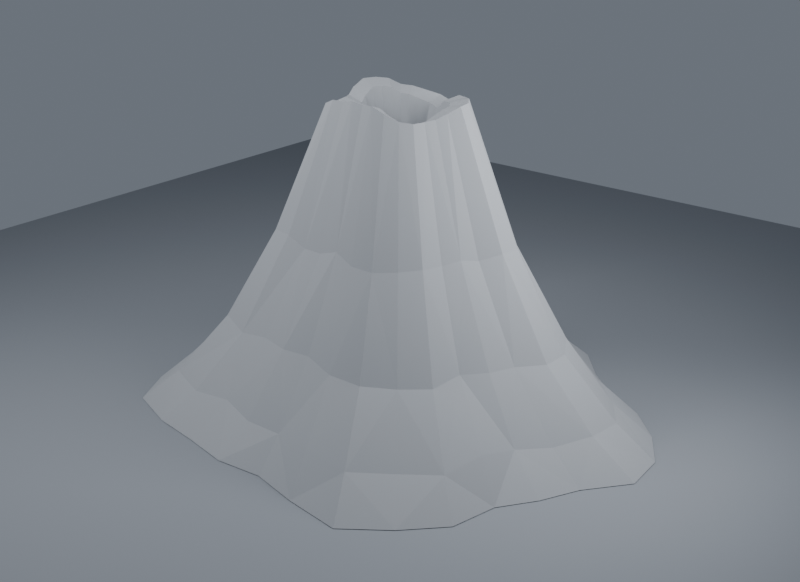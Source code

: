 # Source: BossVolcano_Graybox.blend  (saved by Blender 5.2.45; exported with 4.5.12 LTS)
import bpy
from mathutils import Matrix  # noqa: F401  (used for matrix-valued properties, if any)

bpy.ops.wm.read_factory_settings(use_empty=True)
scene = bpy.context.scene
scene.name = 'BossVolcanoGraybox'

# ---- collections
col_collection = bpy.data.collections.new('Collection'); scene.collection.children.link(col_collection)

# ---- materials (node trees are filled in below, after node groups)
mat_bossvolcano_gray = bpy.data.materials.new('BossVolcano_Gray')
mat_bossvolcano_gray.diffuse_color = (0.32, 0.34, 0.37, 1.0)
mat_previewground_gray = bpy.data.materials.new('PreviewGround_Gray')
mat_previewground_gray.diffuse_color = (0.21, 0.23, 0.26, 1.0)

# ---- material node trees
mat_bossvolcano_gray.use_nodes = True; mat_bossvolcano_gray.node_tree.nodes.clear()
_N = mat_bossvolcano_gray.node_tree.nodes; _L = mat_bossvolcano_gray.node_tree.links
n0 = _N.new('ShaderNodeBsdfPrincipled'); n0.name = 'Principled BSDF'; n0.location = (-200, 100)
n0.inputs[0].default_value = (0.32, 0.34, 0.37, 1.0)
n0.inputs[2].default_value = 0.92
n0.inputs[10].default_value = 0.005
n1 = _N.new('ShaderNodeOutputMaterial'); n1.name = 'Material Output'; n1.location = (200, 100)
_L.new(n0.outputs[0], n1.inputs[0])
n1.is_active_output = True
mat_previewground_gray.use_nodes = True; mat_previewground_gray.node_tree.nodes.clear()
_N = mat_previewground_gray.node_tree.nodes; _L = mat_previewground_gray.node_tree.links
n0 = _N.new('ShaderNodeBsdfPrincipled'); n0.name = 'Principled BSDF'; n0.location = (-200, 100)
n0.inputs[0].default_value = (0.21, 0.23, 0.26, 1.0)
n0.inputs[2].default_value = 0.92
n0.inputs[10].default_value = 0.005
n1 = _N.new('ShaderNodeOutputMaterial'); n1.name = 'Material Output'; n1.location = (200, 100)
_L.new(n0.outputs[0], n1.inputs[0])
n1.is_active_output = True

# ---- world
world_previewworld = bpy.data.worlds.new('PreviewWorld'); scene.world = world_previewworld
world_previewworld.use_nodes = True; world_previewworld.node_tree.nodes.clear()
_N = world_previewworld.node_tree.nodes; _L = world_previewworld.node_tree.links
n0 = _N.new('ShaderNodeBackground'); n0.name = 'Background'; n0.location = (-200, 100)
n0.inputs[0].default_value = (0.3, 0.34, 0.4, 1.0)
n0.inputs[1].default_value = 0.5
n1 = _N.new('ShaderNodeOutputWorld'); n1.name = 'World Output'; n1.location = (200, 100)
_L.new(n0.outputs[0], n1.inputs[0])
n1.is_active_output = True

# ---- cameras
cam_previewcamera = bpy.data.cameras.new('PreviewCamera')
cam_previewcamera.clip_end = 300.0
cam_previewcamera.lens = 52.0

# ---- lights
light_previewkey = bpy.data.lights.new('PreviewKey', 'AREA')
light_previewkey.energy = 2.3e+04
light_previewkey.size = 25.0
light_previewfill = bpy.data.lights.new('PreviewFill', 'AREA')
light_previewfill.energy = 1.2e+04
light_previewfill.size = 22.0

# ---- meshes
me_bossvolcano_graybox_mesh = bpy.data.meshes.new('BossVolcano_Graybox_Mesh')
me_bossvolcano_graybox_mesh.from_pydata([(21.02, 0.0, 0.0), (20.77, 3.511, 0.0), (18.86, 6.641, 0.0), (16.24, 9.225, 0.0), (12.9, 10.96, 0.0), (10.31, 13.12, 0.0), (7.809, 16.03, 0.0), (4.18, 17.86, 0.0), (1.333e-15, 18.5, 0.0), (-3.95, 16.88, 0.0), (-7.056, 14.48, 0.0), (-10.34, 13.16, 0.0), (-13.93, 11.84, 0.0), (-17.38, 9.869, 0.0), (-19.35, 6.813, 0.0), (-19.96, 3.374, 0.0), (-18.76, 1.953e-15, 0.0), (-18.11, -3.062, 0.0), (-17.13, -6.031, 0.0), (-17.42, -9.897, 0.0), (-15.65, -13.3, 0.0), (-11.6, -14.75, 0.0), (-7.491, -15.37, 0.0), (-3.767, -16.1, 0.0), (-3.409e-15, -15.77, 0.0), (3.901, -16.67, 0.0), (8.419, -17.28, 0.0), (11.7, -14.88, 0.0), (14.34, -12.19, 0.0), (15.17, -8.617, 0.0), (17.05, -6.003, 0.0), (18.5, -3.128, 0.0), (17.51, 0.0, 2.491), (17.72, 2.997, 2.343), (15.98, 5.626, 2.277), (13.51, 7.672, 2.657), (10.95, 9.312, 2.405), (8.715, 11.09, 2.385), (6.52, 13.38, 2.462), (3.551, 15.17, 2.533), (1.11e-15, 15.4, 2.216), (-3.337, 14.26, 2.727), (-6.111, 12.54, 2.4), (-9.063, 11.53, 2.624), (-11.67, 9.917, 2.686), (-14.84, 8.426, 2.486), (-16.53, 5.819, 2.654), (-16.84, 2.846, 2.589), (-15.91, 1.656e-15, 2.517), (-15.13, -2.559, 2.52), (-14.98, -5.274, 2.288), (-14.9, -8.462, 2.477), (-13.35, -11.35, 2.394), (-9.923, -12.62, 2.249), (-6.208, -12.74, 2.7), (-3.179, -13.58, 2.342), (-2.949e-15, -13.65, 2.431), (3.366, -14.38, 2.776), (7.127, -14.63, 2.498), (9.838, -12.51, 2.373), (12.38, -10.52, 2.308), (13.24, -7.517, 2.772), (14.26, -5.021, 2.489), (15.92, -2.691, 2.202), (13.47, 0.0, 6.848), (13.53, 2.287, 6.811), (12.35, 4.349, 7.112), (10.46, 5.939, 7.001), (8.193, 6.964, 6.822), (6.689, 8.509, 6.723), (5.036, 10.33, 6.713), (2.732, 11.68, 7.247), (8.62e-16, 11.97, 6.828), (-2.53, 10.81, 6.999), (-4.737, 9.72, 6.954), (-6.797, 8.647, 7.173), (-8.977, 7.63, 6.767), (-11.2, 6.358, 6.765), (-12.88, 4.536, 7.201), (-12.92, 2.185, 6.732), (-12.2, 1.27e-15, 7.009), (-11.58, -1.958, 6.738), (-11.12, -3.915, 7.085), (-11.18, -6.35, 6.761), (-10.18, -8.653, 7.165), (-7.574, -9.636, 6.749), (-4.814, -9.879, 7.2), (-2.443, -10.44, 7.163), (-2.238e-15, -10.35, 7.283), (2.566, -10.96, 6.848), (5.336, -10.95, 6.857), (7.552, -9.607, 6.782), (9.348, -7.945, 6.725), (9.902, -5.624, 7.096), (11.22, -3.949, 7.02), (12.06, -2.039, 6.989), (9.352, 0.0, 14.27), (9.569, 1.618, 14.2), (8.557, 3.013, 13.93), (7.258, 4.122, 14.24), (5.656, 4.808, 14.09), (4.685, 5.96, 13.88), (3.516, 7.214, 14.14), (1.869, 7.989, 13.95), (5.88e-16, 8.162, 13.79), (-1.76, 7.522, 13.94), (-3.235, 6.639, 13.79), (-4.763, 6.059, 13.79), (-6.26, 5.321, 14.15), (-7.61, 4.322, 14.16), (-8.704, 3.064, 13.98), (-8.986, 1.519, 13.86), (-8.362, 8.704e-16, 13.77), (-8.014, -1.355, 14.25), (-7.854, -2.765, 13.82), (-7.712, -4.38, 14.15), (-7.126, -6.057, 14.16), (-5.223, -6.645, 14.28), (-3.366, -6.908, 13.71), (-1.655, -7.074, 13.77), (-1.547e-15, -7.16, 14.29), (1.766, -7.547, 13.74), (3.746, -7.687, 13.78), (5.288, -6.727, 13.91), (6.53, -5.551, 14.04), (6.967, -3.957, 13.98), (7.673, -2.702, 14.18), (8.313, -1.406, 13.9), (5.436, 0.0, 24.27), (5.425, 0.9173, 24.36), (4.894, 1.723, 24.46), (4.177, 2.372, 24.33), (3.261, 2.772, 24.3), (2.704, 3.44, 23.99), (1.981, 4.065, 23.62), (1.068, 4.562, 23.31), (3.503e-16, 4.863, 23.52), (-1.03, 4.401, 23.81), (-1.883, 3.865, 24.1), (-2.772, 3.527, 24.15), (-3.58, 3.043, 24.58), (-4.416, 2.508, 24.64), (-5.009, 1.763, 24.59), (-5.262, 0.8897, 24.04), (-4.927, 5.129e-16, 23.66), (-4.581, -0.7745, 23.68), (-4.532, -1.596, 23.61), (-4.521, -2.568, 23.45), (-4.091, -3.478, 23.77), (-3.029, -3.853, 24.22), (-1.927, -3.955, 24.27), (-0.9676, -4.135, 24.45), (-8.97e-16, -4.151, 24.35), (1.02, -4.36, 24.44), (2.124, -4.36, 24.06), (3.043, -3.871, 23.56), (3.785, -3.217, 23.4), (4.062, -2.307, 23.4), (4.436, -1.562, 23.49), (4.902, -0.8289, 23.83), (3.922, 0.0, 23.87), (3.95, 0.6679, 23.96), (3.546, 1.248, 24.06), (3.023, 1.717, 23.93), (2.443, 2.076, 23.9), (1.931, 2.456, 23.59), (1.482, 3.04, 23.22), (0.783, 3.346, 22.91), (2.556e-16, 3.549, 23.12), (-0.7422, 3.171, 23.41), (-1.354, 2.779, 23.7), (-2.015, 2.563, 23.75), (-2.644, 2.247, 24.18), (-3.289, 1.868, 24.24), (-3.674, 1.294, 24.19), (-3.868, 0.6541, 23.64), (-3.651, 3.801e-16, 23.26), (-3.392, -0.5736, 23.28), (-3.341, -1.176, 23.21), (-3.287, -1.867, 23.05), (-2.925, -2.486, 23.37), (-2.226, -2.831, 23.82), (-1.419, -2.911, 23.87), (-0.6999, -2.991, 24.05), (-6.546e-16, -3.029, 23.95), (0.7295, -3.117, 24.04), (1.554, -3.189, 23.66), (2.263, -2.879, 23.16), (2.758, -2.344, 23.0), (2.968, -1.686, 23.0), (3.263, -1.149, 23.09), (3.503, -0.5922, 23.43), (2.288, 0.0, 17.5), (2.344, 0.3963, 17.5), (2.101, 0.7398, 17.5), (1.779, 1.01, 17.5), (1.373, 1.167, 17.5), (1.124, 1.43, 17.5), (0.8508, 1.746, 17.5), (0.4524, 1.933, 17.5), (1.457e-16, 2.023, 17.5), (-0.4316, 1.844, 17.5), (-0.7932, 1.628, 17.5), (-1.151, 1.465, 17.5), (-1.504, 1.279, 17.5), (-1.878, 1.067, 17.5), (-2.183, 0.7688, 17.5), (-2.243, 0.3793, 17.5), (-2.072, 2.157e-16, 17.5), (-1.988, -0.3361, 17.5), (-1.883, -0.6631, 17.5), (-1.881, -1.068, 17.5), (-1.706, -1.45, 17.5), (-1.283, -1.632, 17.5), (-0.8194, -1.682, 17.5), (-0.4142, -1.77, 17.5), (-3.883e-16, -1.797, 17.5), (0.4269, -1.824, 17.5), (0.9056, -1.858, 17.5), (1.315, -1.673, 17.5), (1.578, -1.342, 17.5), (1.691, -0.9604, 17.5), (1.875, -0.6601, 17.5), (2.069, -0.3499, 17.5), (0.0, 0.0, 0.0), (0.0, 0.0, 17.1)], [], [(0, 1, 32), (1, 33, 32), (1, 2, 34), (1, 34, 33), (2, 3, 34), (3, 35, 34), (3, 4, 36), (3, 36, 35), (4, 5, 36), (5, 37, 36), (5, 6, 38), (5, 38, 37), (6, 7, 38), (7, 39, 38), (7, 8, 40), (7, 40, 39), (8, 9, 40), (9, 41, 40), (9, 10, 42), (9, 42, 41), (10, 11, 42), (11, 43, 42), (11, 12, 44), (11, 44, 43), (12, 13, 44), (13, 45, 44), (13, 14, 46), (13, 46, 45), (14, 15, 46), (15, 47, 46), (15, 16, 48), (15, 48, 47), (16, 17, 48), (17, 49, 48), (17, 18, 50), (17, 50, 49), (18, 19, 50), (19, 51, 50), (19, 20, 52), (19, 52, 51), (20, 21, 52), (21, 53, 52), (21, 22, 54), (21, 54, 53), (22, 23, 54), (23, 55, 54), (23, 24, 56), (23, 56, 55), (24, 25, 56), (25, 57, 56), (25, 26, 58), (25, 58, 57), (26, 27, 58), (27, 59, 58), (27, 28, 60), (27, 60, 59), (28, 29, 60), (29, 61, 60), (29, 30, 62), (29, 62, 61), (30, 31, 62), (31, 63, 62), (31, 0, 32), (31, 32, 63), (32, 33, 65), (32, 65, 64), (33, 34, 65), (34, 66, 65), (34, 35, 67), (34, 67, 66), (35, 36, 67), (36, 68, 67), (36, 37, 69), (36, 69, 68), (37, 38, 69), (38, 70, 69), (38, 39, 71), (38, 71, 70), (39, 40, 71), (40, 72, 71), (40, 41, 73), (40, 73, 72), (41, 42, 73), (42, 74, 73), (42, 43, 75), (42, 75, 74), (43, 44, 75), (44, 76, 75), (44, 45, 77), (44, 77, 76), (45, 46, 77), (46, 78, 77), (46, 47, 79), (46, 79, 78), (47, 48, 79), (48, 80, 79), (48, 49, 81), (48, 81, 80), (49, 50, 81), (50, 82, 81), (50, 51, 83), (50, 83, 82), (51, 52, 83), (52, 84, 83), (52, 53, 85), (52, 85, 84), (53, 54, 85), (54, 86, 85), (54, 55, 87), (54, 87, 86), (55, 56, 87), (56, 88, 87), (56, 57, 89), (56, 89, 88), (57, 58, 89), (58, 90, 89), (58, 59, 91), (58, 91, 90), (59, 60, 91), (60, 92, 91), (60, 61, 93), (60, 93, 92), (61, 62, 93), (62, 94, 93), (62, 63, 95), (62, 95, 94), (63, 32, 95), (32, 64, 95), (64, 65, 96), (65, 97, 96), (65, 66, 98), (65, 98, 97), (66, 67, 98), (67, 99, 98), (67, 68, 100), (67, 100, 99), (68, 69, 100), (69, 101, 100), (69, 70, 102), (69, 102, 101), (70, 71, 102), (71, 103, 102), (71, 72, 104), (71, 104, 103), (72, 73, 104), (73, 105, 104), (73, 74, 106), (73, 106, 105), (74, 75, 106), (75, 107, 106), (75, 76, 108), (75, 108, 107), (76, 77, 108), (77, 109, 108), (77, 78, 110), (77, 110, 109), (78, 79, 110), (79, 111, 110), (79, 80, 112), (79, 112, 111), (80, 81, 112), (81, 113, 112), (81, 82, 114), (81, 114, 113), (82, 83, 114), (83, 115, 114), (83, 84, 116), (83, 116, 115), (84, 85, 116), (85, 117, 116), (85, 86, 118), (85, 118, 117), (86, 87, 118), (87, 119, 118), (87, 88, 120), (87, 120, 119), (88, 89, 120), (89, 121, 120), (89, 90, 122), (89, 122, 121), (90, 91, 122), (91, 123, 122), (91, 92, 124), (91, 124, 123), (92, 93, 124), (93, 125, 124), (93, 94, 126), (93, 126, 125), (94, 95, 126), (95, 127, 126), (95, 64, 96), (95, 96, 127), (96, 97, 129), (96, 129, 128), (97, 98, 129), (98, 130, 129), (98, 99, 131), (98, 131, 130), (99, 100, 131), (100, 132, 131), (100, 101, 133), (100, 133, 132), (101, 102, 133), (102, 134, 133), (102, 103, 135), (102, 135, 134), (103, 104, 135), (104, 136, 135), (104, 105, 137), (104, 137, 136), (105, 106, 137), (106, 138, 137), (106, 107, 139), (106, 139, 138), (107, 108, 139), (108, 140, 139), (108, 109, 141), (108, 141, 140), (109, 110, 141), (110, 142, 141), (110, 111, 143), (110, 143, 142), (111, 112, 143), (112, 144, 143), (112, 113, 145), (112, 145, 144), (113, 114, 145), (114, 146, 145), (114, 115, 147), (114, 147, 146), (115, 116, 147), (116, 148, 147), (116, 117, 149), (116, 149, 148), (117, 118, 149), (118, 150, 149), (118, 119, 151), (118, 151, 150), (119, 120, 151), (120, 152, 151), (120, 121, 153), (120, 153, 152), (121, 122, 153), (122, 154, 153), (122, 123, 155), (122, 155, 154), (123, 124, 155), (124, 156, 155), (124, 125, 157), (124, 157, 156), (125, 126, 157), (126, 158, 157), (126, 127, 159), (126, 159, 158), (127, 96, 159), (96, 128, 159), (128, 129, 160), (129, 161, 160), (129, 130, 162), (129, 162, 161), (130, 131, 162), (131, 163, 162), (131, 132, 164), (131, 164, 163), (132, 133, 164), (133, 165, 164), (133, 134, 166), (133, 166, 165), (134, 135, 166), (135, 167, 166), (135, 136, 168), (135, 168, 167), (136, 137, 168), (137, 169, 168), (137, 138, 170), (137, 170, 169), (138, 139, 170), (139, 171, 170), (139, 140, 172), (139, 172, 171), (140, 141, 172), (141, 173, 172), (141, 142, 174), (141, 174, 173), (142, 143, 174), (143, 175, 174), (143, 144, 176), (143, 176, 175), (144, 145, 176), (145, 177, 176), (145, 146, 178), (145, 178, 177), (146, 147, 178), (147, 179, 178), (147, 148, 180), (147, 180, 179), (148, 149, 180), (149, 181, 180), (149, 150, 182), (149, 182, 181), (150, 151, 182), (151, 183, 182), (151, 152, 184), (151, 184, 183), (152, 153, 184), (153, 185, 184), (153, 154, 186), (153, 186, 185), (154, 155, 186), (155, 187, 186), (155, 156, 188), (155, 188, 187), (156, 157, 188), (157, 189, 188), (157, 158, 190), (157, 190, 189), (158, 159, 190), (159, 191, 190), (159, 128, 160), (159, 160, 191), (160, 161, 193), (160, 193, 192), (161, 162, 193), (162, 194, 193), (162, 163, 195), (162, 195, 194), (163, 164, 195), (164, 196, 195), (164, 165, 197), (164, 197, 196), (165, 166, 197), (166, 198, 197), (166, 167, 199), (166, 199, 198), (167, 168, 199), (168, 200, 199), (168, 169, 201), (168, 201, 200), (169, 170, 201), (170, 202, 201), (170, 171, 203), (170, 203, 202), (171, 172, 203), (172, 204, 203), (172, 173, 205), (172, 205, 204), (173, 174, 205), (174, 206, 205), (174, 175, 207), (174, 207, 206), (175, 176, 207), (176, 208, 207), (176, 177, 209), (176, 209, 208), (177, 178, 209), (178, 210, 209), (178, 179, 211), (178, 211, 210), (179, 180, 211), (180, 212, 211), (180, 181, 213), (180, 213, 212), (181, 182, 213), (182, 214, 213), (182, 183, 215), (182, 215, 214), (183, 184, 215), (184, 216, 215), (184, 185, 217), (184, 217, 216), (185, 186, 217), (186, 218, 217), (186, 187, 219), (186, 219, 218), (187, 188, 219), (188, 220, 219), (188, 189, 221), (188, 221, 220), (189, 190, 221), (190, 222, 221), (190, 191, 223), (190, 223, 222), (191, 160, 223), (160, 192, 223), (224, 1, 0), (192, 193, 225), (224, 2, 1), (193, 194, 225), (224, 3, 2), (194, 195, 225), (224, 4, 3), (195, 196, 225), (224, 5, 4), (196, 197, 225), (224, 6, 5), (197, 198, 225), (224, 7, 6), (198, 199, 225), (224, 8, 7), (199, 200, 225), (224, 9, 8), (200, 201, 225), (224, 10, 9), (201, 202, 225), (224, 11, 10), (202, 203, 225), (224, 12, 11), (203, 204, 225), (224, 13, 12), (204, 205, 225), (224, 14, 13), (205, 206, 225), (224, 15, 14), (206, 207, 225), (224, 16, 15), (207, 208, 225), (224, 17, 16), (208, 209, 225), (224, 18, 17), (209, 210, 225), (224, 19, 18), (210, 211, 225), (224, 20, 19), (211, 212, 225), (224, 21, 20), (212, 213, 225), (224, 22, 21), (213, 214, 225), (224, 23, 22), (214, 215, 225), (224, 24, 23), (215, 216, 225), (224, 25, 24), (216, 217, 225), (224, 26, 25), (217, 218, 225), (224, 27, 26), (218, 219, 225), (224, 28, 27), (219, 220, 225), (224, 29, 28), (220, 221, 225), (224, 30, 29), (221, 222, 225), (224, 31, 30), (222, 223, 225), (224, 0, 31), (223, 192, 225)])
me_bossvolcano_graybox_mesh.materials.append(mat_bossvolcano_gray)
me_bossvolcano_graybox_mesh.update()
me_previewground = bpy.data.meshes.new('PreviewGround')
me_previewground.from_pydata([(-60.0, -60.0, -0.05), (60.0, -60.0, -0.05), (60.0, 60.0, -0.05), (-60.0, 60.0, -0.05)], [], [(0, 1, 2, 3)])
me_previewground.materials.append(mat_previewground_gray)
me_previewground.update()

# ---- objects
ob_bossvolcano_graybox = bpy.data.objects.new('BossVolcano_Graybox', me_bossvolcano_graybox_mesh)
ob_previewground = bpy.data.objects.new('PreviewGround', me_previewground)
ob_previewkey = bpy.data.objects.new('PreviewKey', light_previewkey)
ob_previewfill = bpy.data.objects.new('PreviewFill', light_previewfill)
ob_previewcamera = bpy.data.objects.new('PreviewCamera', cam_previewcamera)

# ---- transforms, parenting, visibility, modifiers, constraints
ob_bossvolcano_graybox.location = (0.0, 0.0, 0.0)
ob_previewground.location = (0.0, 0.0, 0.0)
ob_previewkey.location = (-22.0, -30.0, 50.0)
ob_previewkey.rotation_euler = (0.7492, 6.389e-08, -0.6327)
ob_previewfill.location = (25.0, 4.0, 30.0)
ob_previewfill.rotation_euler = (0.9022, 1.663e-08, 1.729)
ob_previewcamera.location = (52.0, -64.0, 43.0)
ob_previewcamera.rotation_euler = (1.18, 1.432e-08, 0.6823)

# ---- collection membership
scene.collection.objects.link(ob_bossvolcano_graybox)
scene.collection.objects.link(ob_previewground)
scene.collection.objects.link(ob_previewkey)
scene.collection.objects.link(ob_previewfill)
scene.collection.objects.link(ob_previewcamera)

# ---- scene / render settings (as saved in the file)
scene.camera = ob_previewcamera
scene.frame_start = 1; scene.frame_end = 250; scene.frame_set(1)
scene.render.engine = 'BLENDER_EEVEE_NEXT'
scene.render.resolution_x = 1100
scene.render.resolution_y = 800
scene.render.bake_bias = 0.0
scene.render.bake_samples = 0
scene.render.compositor_device = 'GPU'
scene.eevee.use_volume_custom_range = False
scene.eevee.fast_gi_thickness_near = 0.1
scene.eevee.fast_gi_thickness_far = 0.0
scene.eevee.ray_tracing_options.screen_trace_thickness = 0.1
bpy.context.view_layer.update()

